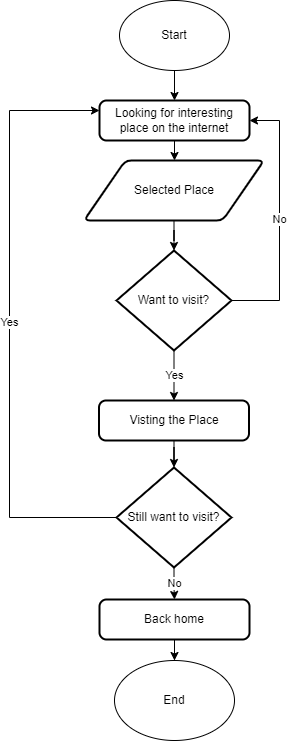

The diagram above was exported from draw.io. Its source (the exported page's mxGraphModel, read from the mxfile embedded in the PNG):
<mxGraphModel dx="868" dy="460" grid="1" gridSize="10" guides="1" tooltips="1" connect="1" arrows="1" fold="1" page="1" pageScale="1" pageWidth="827" pageHeight="1169" math="0" shadow="0">
  <root>
    <mxCell id="WIyWlLk6GJQsqaUBKTNV-0" />
    <mxCell id="WIyWlLk6GJQsqaUBKTNV-1" parent="WIyWlLk6GJQsqaUBKTNV-0" />
    <mxCell id="HbOvQC0Hoydg62mf50Tf-32" value="" style="edgeStyle=orthogonalEdgeStyle;rounded=0;orthogonalLoop=1;jettySize=auto;html=1;" edge="1" parent="WIyWlLk6GJQsqaUBKTNV-1" source="HbOvQC0Hoydg62mf50Tf-0" target="HbOvQC0Hoydg62mf50Tf-1">
      <mxGeometry relative="1" as="geometry" />
    </mxCell>
    <mxCell id="HbOvQC0Hoydg62mf50Tf-0" value="Start" style="ellipse;whiteSpace=wrap;html=1;" vertex="1" parent="WIyWlLk6GJQsqaUBKTNV-1">
      <mxGeometry x="370" y="40" width="110" height="70" as="geometry" />
    </mxCell>
    <mxCell id="HbOvQC0Hoydg62mf50Tf-33" value="" style="edgeStyle=orthogonalEdgeStyle;rounded=0;orthogonalLoop=1;jettySize=auto;html=1;" edge="1" parent="WIyWlLk6GJQsqaUBKTNV-1" source="HbOvQC0Hoydg62mf50Tf-1" target="HbOvQC0Hoydg62mf50Tf-28">
      <mxGeometry relative="1" as="geometry" />
    </mxCell>
    <mxCell id="HbOvQC0Hoydg62mf50Tf-1" value="Looking for interesting place on the internet" style="rounded=1;whiteSpace=wrap;html=1;absoluteArcSize=1;arcSize=14;strokeWidth=2;" vertex="1" parent="WIyWlLk6GJQsqaUBKTNV-1">
      <mxGeometry x="350" y="140" width="150" height="40" as="geometry" />
    </mxCell>
    <mxCell id="HbOvQC0Hoydg62mf50Tf-16" value="Yes" style="edgeStyle=orthogonalEdgeStyle;rounded=0;orthogonalLoop=1;jettySize=auto;html=1;entryX=0.5;entryY=0;entryDx=0;entryDy=0;" edge="1" parent="WIyWlLk6GJQsqaUBKTNV-1" source="HbOvQC0Hoydg62mf50Tf-4" target="HbOvQC0Hoydg62mf50Tf-9">
      <mxGeometry relative="1" as="geometry">
        <mxPoint x="427" y="426" as="targetPoint" />
      </mxGeometry>
    </mxCell>
    <mxCell id="HbOvQC0Hoydg62mf50Tf-17" value="No" style="edgeStyle=orthogonalEdgeStyle;rounded=0;orthogonalLoop=1;jettySize=auto;html=1;entryX=1;entryY=0.5;entryDx=0;entryDy=0;" edge="1" parent="WIyWlLk6GJQsqaUBKTNV-1" source="HbOvQC0Hoydg62mf50Tf-4" target="HbOvQC0Hoydg62mf50Tf-1">
      <mxGeometry relative="1" as="geometry">
        <mxPoint x="502" y="150" as="targetPoint" />
        <Array as="points">
          <mxPoint x="530" y="340" />
          <mxPoint x="530" y="160" />
        </Array>
      </mxGeometry>
    </mxCell>
    <mxCell id="HbOvQC0Hoydg62mf50Tf-4" value="Want to visit?" style="strokeWidth=2;html=1;shape=mxgraph.flowchart.decision;whiteSpace=wrap;" vertex="1" parent="WIyWlLk6GJQsqaUBKTNV-1">
      <mxGeometry x="367" y="290" width="115" height="100" as="geometry" />
    </mxCell>
    <mxCell id="HbOvQC0Hoydg62mf50Tf-35" value="" style="edgeStyle=orthogonalEdgeStyle;rounded=0;orthogonalLoop=1;jettySize=auto;html=1;" edge="1" parent="WIyWlLk6GJQsqaUBKTNV-1" source="HbOvQC0Hoydg62mf50Tf-9" target="HbOvQC0Hoydg62mf50Tf-10">
      <mxGeometry relative="1" as="geometry" />
    </mxCell>
    <mxCell id="HbOvQC0Hoydg62mf50Tf-9" value="Visting the Place" style="rounded=1;whiteSpace=wrap;html=1;absoluteArcSize=1;arcSize=14;strokeWidth=2;" vertex="1" parent="WIyWlLk6GJQsqaUBKTNV-1">
      <mxGeometry x="349.5" y="440" width="150" height="40" as="geometry" />
    </mxCell>
    <mxCell id="HbOvQC0Hoydg62mf50Tf-25" value="No" style="edgeStyle=orthogonalEdgeStyle;rounded=0;orthogonalLoop=1;jettySize=auto;html=1;entryX=0.5;entryY=0;entryDx=0;entryDy=0;" edge="1" parent="WIyWlLk6GJQsqaUBKTNV-1" source="HbOvQC0Hoydg62mf50Tf-10" target="HbOvQC0Hoydg62mf50Tf-12">
      <mxGeometry relative="1" as="geometry">
        <mxPoint x="427" y="650" as="targetPoint" />
      </mxGeometry>
    </mxCell>
    <mxCell id="HbOvQC0Hoydg62mf50Tf-36" value="Yes" style="edgeStyle=orthogonalEdgeStyle;rounded=0;orthogonalLoop=1;jettySize=auto;html=1;exitX=0;exitY=0.5;exitDx=0;exitDy=0;exitPerimeter=0;entryX=0;entryY=0.25;entryDx=0;entryDy=0;" edge="1" parent="WIyWlLk6GJQsqaUBKTNV-1" source="HbOvQC0Hoydg62mf50Tf-10" target="HbOvQC0Hoydg62mf50Tf-1">
      <mxGeometry relative="1" as="geometry">
        <Array as="points">
          <mxPoint x="260" y="557" />
          <mxPoint x="260" y="150" />
        </Array>
      </mxGeometry>
    </mxCell>
    <mxCell id="HbOvQC0Hoydg62mf50Tf-10" value="Still want to visit?" style="strokeWidth=2;html=1;shape=mxgraph.flowchart.decision;whiteSpace=wrap;" vertex="1" parent="WIyWlLk6GJQsqaUBKTNV-1">
      <mxGeometry x="367" y="507" width="115" height="100" as="geometry" />
    </mxCell>
    <mxCell id="HbOvQC0Hoydg62mf50Tf-37" value="" style="edgeStyle=orthogonalEdgeStyle;rounded=0;orthogonalLoop=1;jettySize=auto;html=1;" edge="1" parent="WIyWlLk6GJQsqaUBKTNV-1" source="HbOvQC0Hoydg62mf50Tf-12" target="HbOvQC0Hoydg62mf50Tf-26">
      <mxGeometry relative="1" as="geometry" />
    </mxCell>
    <mxCell id="HbOvQC0Hoydg62mf50Tf-12" value="Back home" style="rounded=1;whiteSpace=wrap;html=1;absoluteArcSize=1;arcSize=14;strokeWidth=2;" vertex="1" parent="WIyWlLk6GJQsqaUBKTNV-1">
      <mxGeometry x="350" y="639" width="150" height="40" as="geometry" />
    </mxCell>
    <mxCell id="HbOvQC0Hoydg62mf50Tf-26" value="End" style="ellipse;whiteSpace=wrap;html=1;" vertex="1" parent="WIyWlLk6GJQsqaUBKTNV-1">
      <mxGeometry x="365" y="700" width="120" height="80" as="geometry" />
    </mxCell>
    <mxCell id="HbOvQC0Hoydg62mf50Tf-34" value="" style="edgeStyle=orthogonalEdgeStyle;rounded=0;orthogonalLoop=1;jettySize=auto;html=1;" edge="1" parent="WIyWlLk6GJQsqaUBKTNV-1" source="HbOvQC0Hoydg62mf50Tf-28" target="HbOvQC0Hoydg62mf50Tf-4">
      <mxGeometry relative="1" as="geometry" />
    </mxCell>
    <mxCell id="HbOvQC0Hoydg62mf50Tf-28" value="Selected Place" style="shape=parallelogram;html=1;strokeWidth=2;perimeter=parallelogramPerimeter;whiteSpace=wrap;rounded=1;arcSize=12;size=0.23;" vertex="1" parent="WIyWlLk6GJQsqaUBKTNV-1">
      <mxGeometry x="334.5" y="200" width="180" height="60" as="geometry" />
    </mxCell>
  </root>
</mxGraphModel>